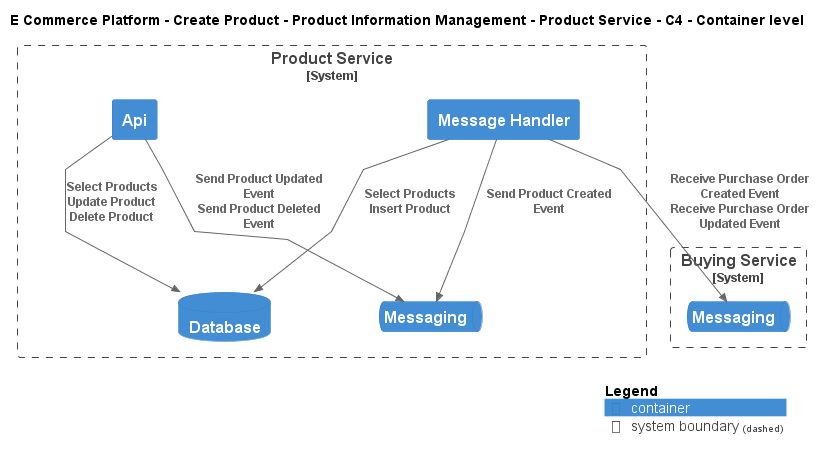

The diagram above was rendered by PlantUML. Its source (embedded in the PNG):
@startuml
!include ..\..\..\..\..\.c4s\C4_Container.puml

AddElementTag("c4interflow:lifecycle:new", $bgColor=green, $fontColor=#ffffff, $borderColor=green, $shadowing="False")
AddElementTag("c4interflow:lifecycle:changed", $bgColor=orange, $fontColor=#ffffff, $borderColor=orange, $shadowing="False")
AddElementTag("c4interflow:lifecycle:removed", $bgColor=red, $fontColor=#ffffff, $borderColor=red, $shadowing="False")

AddRelTag("c4interflow:lifecycle:new", $textColor=green, $lineColor=green)
AddRelTag("c4interflow:lifecycle:changed", $textColor=orange, $lineColor=orange)
AddRelTag("c4interflow:lifecycle:removed", $textColor=red, $lineColor=red)

SHOW_PERSON_PORTRAIT()
LAYOUT_TOP_DOWN()

skinparam linetype polyline

title E Commerce Platform - Create Product - Product Information Management - Product Service - C4 - Container level


System_Boundary(ECommercePlatform.CreateProduct.ProductInformationManagement.SoftwareSystems.ProductService, "Product Service") {
    Container(ECommercePlatform.CreateProduct.ProductInformationManagement.SoftwareSystems.ProductService.Containers.Api, "Api", "", "")
    ContainerDb(ECommercePlatform.CreateProduct.ProductInformationManagement.SoftwareSystems.ProductService.Containers.Database, "Database", "", "")
    ContainerQueue(ECommercePlatform.CreateProduct.ProductInformationManagement.SoftwareSystems.ProductService.Containers.Messaging, "Messaging", "", "")
    Container(ECommercePlatform.CreateProduct.ProductInformationManagement.SoftwareSystems.ProductService.Containers.MessageHandler, "Message Handler", "", "")
}

System_Boundary(ECommercePlatform.CreateProduct.BuyingAndMerchandising.SoftwareSystems.BuyingService, "Buying Service") {
    ContainerQueue(ECommercePlatform.CreateProduct.BuyingAndMerchandising.SoftwareSystems.BuyingService.Containers.Messaging, "Messaging", "", "")
}

Rel(ECommercePlatform.CreateProduct.ProductInformationManagement.SoftwareSystems.ProductService.Containers.Api, ECommercePlatform.CreateProduct.ProductInformationManagement.SoftwareSystems.ProductService.Containers.Database, "Select Products\nUpdate Product\nDelete Product")
Rel(ECommercePlatform.CreateProduct.ProductInformationManagement.SoftwareSystems.ProductService.Containers.Api, ECommercePlatform.CreateProduct.ProductInformationManagement.SoftwareSystems.ProductService.Containers.Messaging, "Send Product Updated Event\nSend Product Deleted Event")
Rel(ECommercePlatform.CreateProduct.ProductInformationManagement.SoftwareSystems.ProductService.Containers.MessageHandler, ECommercePlatform.CreateProduct.BuyingAndMerchandising.SoftwareSystems.BuyingService.Containers.Messaging, "Receive Purchase Order Created Event\nReceive Purchase Order Updated Event")
Rel(ECommercePlatform.CreateProduct.ProductInformationManagement.SoftwareSystems.ProductService.Containers.MessageHandler, ECommercePlatform.CreateProduct.ProductInformationManagement.SoftwareSystems.ProductService.Containers.Database, "Select Products\nInsert Product")
Rel(ECommercePlatform.CreateProduct.ProductInformationManagement.SoftwareSystems.ProductService.Containers.MessageHandler, ECommercePlatform.CreateProduct.ProductInformationManagement.SoftwareSystems.ProductService.Containers.Messaging, "Send Product Created Event")


SHOW_LEGEND()
@enduml